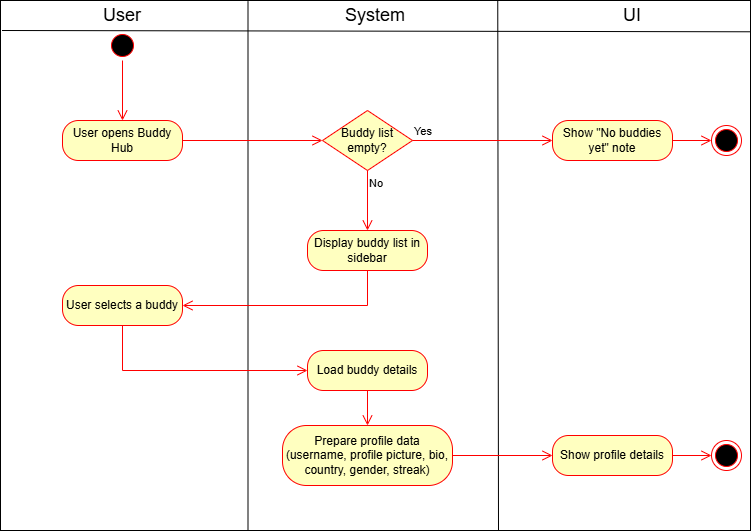

The diagram above was exported from draw.io. Its source (the exported page's mxGraphModel, read from the mxfile embedded in the PNG):
<mxGraphModel dx="1372" dy="755" grid="1" gridSize="10" guides="1" tooltips="1" connect="1" arrows="1" fold="1" page="1" pageScale="1" pageWidth="827" pageHeight="1169" math="0" shadow="0">
  <root>
    <mxCell id="0" />
    <mxCell id="1" parent="0" />
    <mxCell id="chr4tyPR1KMnrvRZwf65-1" parent="1" style="rounded=0;whiteSpace=wrap;html=1;" value="" vertex="1">
      <mxGeometry height="530" width="750" x="39" y="40" as="geometry" />
    </mxCell>
    <mxCell id="chr4tyPR1KMnrvRZwf65-2" edge="1" parent="1" style="endArrow=none;html=1;rounded=0;exitX=0.001;exitY=0.057;exitDx=0;exitDy=0;exitPerimeter=0;entryX=0.999;entryY=0.059;entryDx=0;entryDy=0;entryPerimeter=0;" value="">
      <mxGeometry height="50" relative="1" width="50" as="geometry">
        <mxPoint x="40.50000000000023" y="69.99999999999989" as="sourcePoint" />
        <mxPoint x="789.0000000000002" y="71.27999999999997" as="targetPoint" />
      </mxGeometry>
    </mxCell>
    <mxCell id="chr4tyPR1KMnrvRZwf65-3" edge="1" parent="1" source="chr4tyPR1KMnrvRZwf65-1" style="endArrow=none;html=1;rounded=0;entryX=0.33;entryY=0.002;entryDx=0;entryDy=0;entryPerimeter=0;exitX=0.33;exitY=1;exitDx=0;exitDy=0;exitPerimeter=0;" target="chr4tyPR1KMnrvRZwf65-1" value="">
      <mxGeometry height="50" relative="1" width="50" as="geometry">
        <mxPoint x="351" y="250" as="sourcePoint" />
        <mxPoint x="401" y="200" as="targetPoint" />
      </mxGeometry>
    </mxCell>
    <mxCell id="chr4tyPR1KMnrvRZwf65-4" edge="1" parent="1" source="chr4tyPR1KMnrvRZwf65-1" style="endArrow=none;html=1;rounded=0;entryX=0.663;entryY=0.001;entryDx=0;entryDy=0;entryPerimeter=0;exitX=0.664;exitY=1;exitDx=0;exitDy=0;exitPerimeter=0;" target="chr4tyPR1KMnrvRZwf65-1" value="">
      <mxGeometry height="50" relative="1" width="50" as="geometry">
        <mxPoint x="591" y="699" as="sourcePoint" />
        <mxPoint x="591" y="60" as="targetPoint" />
      </mxGeometry>
    </mxCell>
    <mxCell id="chr4tyPR1KMnrvRZwf65-5" parent="1" style="text;html=1;whiteSpace=wrap;strokeColor=none;fillColor=none;align=center;verticalAlign=middle;rounded=0;fontSize=18;" value="User" vertex="1">
      <mxGeometry height="30" width="60" x="131" y="40" as="geometry" />
    </mxCell>
    <mxCell id="chr4tyPR1KMnrvRZwf65-6" parent="1" style="text;html=1;whiteSpace=wrap;strokeColor=none;fillColor=none;align=center;verticalAlign=middle;rounded=0;fontSize=18;" value="System" vertex="1">
      <mxGeometry height="30" width="60" x="384" y="40" as="geometry" />
    </mxCell>
    <mxCell id="chr4tyPR1KMnrvRZwf65-7" parent="1" style="text;html=1;whiteSpace=wrap;strokeColor=none;fillColor=none;align=center;verticalAlign=middle;rounded=0;fontSize=18;" value="UI" vertex="1">
      <mxGeometry height="30" width="60" x="641" y="40" as="geometry" />
    </mxCell>
    <mxCell id="chr4tyPR1KMnrvRZwf65-8" parent="1" style="ellipse;html=1;shape=startState;fillColor=#000000;strokeColor=#ff0000;" value="" vertex="1">
      <mxGeometry height="30" width="30" x="146" y="70" as="geometry" />
    </mxCell>
    <mxCell id="chr4tyPR1KMnrvRZwf65-9" edge="1" parent="1" source="chr4tyPR1KMnrvRZwf65-8" style="edgeStyle=orthogonalEdgeStyle;html=1;verticalAlign=bottom;endArrow=open;endSize=8;strokeColor=#ff0000;rounded=0;entryX=0.5;entryY=0;entryDx=0;entryDy=0;" target="chr4tyPR1KMnrvRZwf65-13" value="">
      <mxGeometry relative="1" as="geometry">
        <mxPoint x="161" y="160" as="targetPoint" />
      </mxGeometry>
    </mxCell>
    <mxCell id="chr4tyPR1KMnrvRZwf65-10" parent="1" style="rhombus;whiteSpace=wrap;html=1;fontColor=#000000;fillColor=#ffffc0;strokeColor=#ff0000;" value="Buddy list empty?" vertex="1">
      <mxGeometry height="60" width="90" x="361" y="150" as="geometry" />
    </mxCell>
    <mxCell id="chr4tyPR1KMnrvRZwf65-11" edge="1" parent="1" source="chr4tyPR1KMnrvRZwf65-10" style="edgeStyle=orthogonalEdgeStyle;html=1;align=left;verticalAlign=bottom;endArrow=open;endSize=8;strokeColor=#ff0000;rounded=0;entryX=0;entryY=0.5;entryDx=0;entryDy=0;" target="chr4tyPR1KMnrvRZwf65-14" value="Yes">
      <mxGeometry relative="1" x="-1" as="geometry">
        <mxPoint x="521" y="300" as="targetPoint" />
      </mxGeometry>
    </mxCell>
    <mxCell id="chr4tyPR1KMnrvRZwf65-12" edge="1" parent="1" source="chr4tyPR1KMnrvRZwf65-10" style="edgeStyle=orthogonalEdgeStyle;html=1;align=left;verticalAlign=top;endArrow=open;endSize=8;strokeColor=#ff0000;rounded=0;entryX=0.5;entryY=0;entryDx=0;entryDy=0;" target="chr4tyPR1KMnrvRZwf65-21" value="No">
      <mxGeometry relative="1" x="-1" as="geometry">
        <mxPoint x="406" y="270" as="targetPoint" />
      </mxGeometry>
    </mxCell>
    <mxCell id="chr4tyPR1KMnrvRZwf65-13" parent="1" style="rounded=1;whiteSpace=wrap;html=1;arcSize=40;fontColor=#000000;fillColor=#ffffc0;strokeColor=#ff0000;" value="User opens Buddy Hub" vertex="1">
      <mxGeometry height="40" width="120" x="101" y="160" as="geometry" />
    </mxCell>
    <mxCell id="chr4tyPR1KMnrvRZwf65-14" parent="1" style="rounded=1;whiteSpace=wrap;html=1;arcSize=40;fontColor=#000000;fillColor=#ffffc0;strokeColor=#ff0000;" value="Show &quot;No buddies yet&quot; note" vertex="1">
      <mxGeometry height="40" width="120" x="591" y="160" as="geometry" />
    </mxCell>
    <mxCell id="chr4tyPR1KMnrvRZwf65-15" edge="1" parent="1" source="chr4tyPR1KMnrvRZwf65-14" style="edgeStyle=orthogonalEdgeStyle;html=1;verticalAlign=bottom;endArrow=open;endSize=8;strokeColor=#ff0000;rounded=0;entryX=0;entryY=0.5;entryDx=0;entryDy=0;" target="chr4tyPR1KMnrvRZwf65-16" value="">
      <mxGeometry relative="1" as="geometry">
        <mxPoint x="651" y="260" as="targetPoint" />
      </mxGeometry>
    </mxCell>
    <mxCell id="chr4tyPR1KMnrvRZwf65-16" parent="1" style="ellipse;html=1;shape=endState;fillColor=#000000;strokeColor=#ff0000;" value="" vertex="1">
      <mxGeometry height="30" width="30" x="750" y="165" as="geometry" />
    </mxCell>
    <mxCell id="chr4tyPR1KMnrvRZwf65-20" edge="1" parent="1" source="chr4tyPR1KMnrvRZwf65-13" style="edgeStyle=orthogonalEdgeStyle;html=1;verticalAlign=bottom;endArrow=open;endSize=8;strokeColor=#ff0000;rounded=0;entryX=0;entryY=0.5;entryDx=0;entryDy=0;exitX=1;exitY=0.5;exitDx=0;exitDy=0;" target="chr4tyPR1KMnrvRZwf65-10" value="">
      <mxGeometry relative="1" as="geometry">
        <mxPoint x="221" y="250" as="sourcePoint" />
        <mxPoint x="330" y="280" as="targetPoint" />
      </mxGeometry>
    </mxCell>
    <mxCell id="chr4tyPR1KMnrvRZwf65-21" parent="1" style="rounded=1;whiteSpace=wrap;html=1;arcSize=40;fontColor=#000000;fillColor=#ffffc0;strokeColor=#ff0000;" value="Display buddy list in sidebar" vertex="1">
      <mxGeometry height="40" width="120" x="346" y="270" as="geometry" />
    </mxCell>
    <mxCell id="chr4tyPR1KMnrvRZwf65-22" edge="1" parent="1" source="chr4tyPR1KMnrvRZwf65-21" style="edgeStyle=orthogonalEdgeStyle;html=1;verticalAlign=bottom;endArrow=open;endSize=8;strokeColor=#ff0000;rounded=0;entryX=1;entryY=0.5;entryDx=0;entryDy=0;exitX=0.5;exitY=1;exitDx=0;exitDy=0;" target="jsMd6fFLyskSboBDk-22-1" value="">
      <mxGeometry relative="1" as="geometry">
        <mxPoint x="300" y="250" as="sourcePoint" />
        <mxPoint x="440" y="250" as="targetPoint" />
      </mxGeometry>
    </mxCell>
    <mxCell id="chr4tyPR1KMnrvRZwf65-25" parent="1" style="rounded=1;whiteSpace=wrap;html=1;arcSize=40;fontColor=#000000;fillColor=#ffffc0;strokeColor=#ff0000;" value="Show profile details" vertex="1">
      <mxGeometry height="40" width="120" x="591" y="475" as="geometry" />
    </mxCell>
    <mxCell id="chr4tyPR1KMnrvRZwf65-27" edge="1" parent="1" source="chr4tyPR1KMnrvRZwf65-25" style="edgeStyle=orthogonalEdgeStyle;html=1;verticalAlign=bottom;endArrow=open;endSize=8;strokeColor=#ff0000;rounded=0;entryX=0;entryY=0.5;entryDx=0;entryDy=0;exitX=1;exitY=0.5;exitDx=0;exitDy=0;" target="chr4tyPR1KMnrvRZwf65-28" value="">
      <mxGeometry relative="1" as="geometry">
        <mxPoint x="701" y="510" as="sourcePoint" />
        <mxPoint x="780" y="260" as="targetPoint" />
      </mxGeometry>
    </mxCell>
    <mxCell id="chr4tyPR1KMnrvRZwf65-28" parent="1" style="ellipse;html=1;shape=endState;fillColor=#000000;strokeColor=#ff0000;" value="" vertex="1">
      <mxGeometry height="30" width="30" x="750" y="480" as="geometry" />
    </mxCell>
    <mxCell id="jsMd6fFLyskSboBDk-22-1" parent="1" style="rounded=1;whiteSpace=wrap;html=1;arcSize=40;fontColor=#000000;fillColor=#ffffc0;strokeColor=#ff0000;" value="User selects a buddy" vertex="1">
      <mxGeometry height="40" width="120" x="101" y="325" as="geometry" />
    </mxCell>
    <mxCell id="jsMd6fFLyskSboBDk-22-2" parent="1" style="rounded=1;whiteSpace=wrap;html=1;arcSize=40;fontColor=#000000;fillColor=#ffffc0;strokeColor=#ff0000;" value="Load buddy details" vertex="1">
      <mxGeometry height="40" width="120" x="346" y="390" as="geometry" />
    </mxCell>
    <mxCell id="jsMd6fFLyskSboBDk-22-3" edge="1" parent="1" source="jsMd6fFLyskSboBDk-22-1" style="edgeStyle=orthogonalEdgeStyle;html=1;verticalAlign=bottom;endArrow=open;endSize=8;strokeColor=#ff0000;rounded=0;entryX=0;entryY=0.5;entryDx=0;entryDy=0;exitX=0.5;exitY=1;exitDx=0;exitDy=0;" target="jsMd6fFLyskSboBDk-22-2" value="">
      <mxGeometry relative="1" as="geometry">
        <mxPoint x="565" y="370" as="sourcePoint" />
        <mxPoint x="380" y="405" as="targetPoint" />
      </mxGeometry>
    </mxCell>
    <mxCell id="jsMd6fFLyskSboBDk-22-4" parent="1" style="rounded=1;whiteSpace=wrap;html=1;arcSize=40;fontColor=#000000;fillColor=#ffffc0;strokeColor=#ff0000;" value="Prepare profile data (username, profile picture, bio, country, gender, streak)" vertex="1">
      <mxGeometry height="60" width="170" x="321" y="465" as="geometry" />
    </mxCell>
    <mxCell id="jsMd6fFLyskSboBDk-22-5" edge="1" parent="1" source="jsMd6fFLyskSboBDk-22-2" style="edgeStyle=orthogonalEdgeStyle;html=1;verticalAlign=bottom;endArrow=open;endSize=8;strokeColor=#ff0000;rounded=0;entryX=0.5;entryY=0;entryDx=0;entryDy=0;exitX=0.5;exitY=1;exitDx=0;exitDy=0;" target="jsMd6fFLyskSboBDk-22-4" value="">
      <mxGeometry relative="1" as="geometry">
        <mxPoint x="220" y="410" as="sourcePoint" />
        <mxPoint x="405" y="455" as="targetPoint" />
      </mxGeometry>
    </mxCell>
    <mxCell id="jsMd6fFLyskSboBDk-22-6" edge="1" parent="1" source="jsMd6fFLyskSboBDk-22-4" style="edgeStyle=orthogonalEdgeStyle;html=1;verticalAlign=bottom;endArrow=open;endSize=8;strokeColor=#ff0000;rounded=0;entryX=0;entryY=0.5;entryDx=0;entryDy=0;exitX=1;exitY=0.5;exitDx=0;exitDy=0;" target="chr4tyPR1KMnrvRZwf65-25" value="">
      <mxGeometry relative="1" as="geometry">
        <mxPoint x="570" y="480" as="sourcePoint" />
        <mxPoint x="755" y="525" as="targetPoint" />
      </mxGeometry>
    </mxCell>
  </root>
</mxGraphModel>